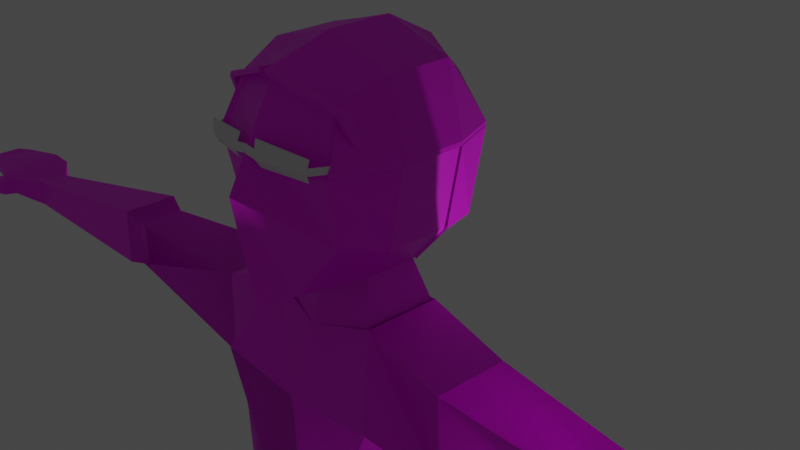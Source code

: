 # Source: MainCharacter_arms_down.blend  (saved by Blender 2.83.19; exported with 4.5.12 LTS)
import bpy
from mathutils import Matrix  # noqa: F401  (used for matrix-valued properties, if any)

bpy.ops.wm.read_factory_settings(use_empty=True)
scene = bpy.context.scene
scene.name = 'Scene'

# ---- collections
col_collection = bpy.data.collections.new('Collection'); scene.collection.children.link(col_collection)

# ---- images (referenced by path relative to the original .blend; pixels are not part of the script)
import os
ASSET_DIR = os.environ.get("B2B_ASSET_DIR", "")  # directory of the original .blend (textures are referenced by path, not embedded)
HERE = os.path.dirname(os.path.abspath(__file__))  # packed textures are extracted next to this script under _unpacked/

def load_image(name, relpath, width, height, colorspace="sRGB"):
    """Load a texture the original file referenced (path relative to the .blend, or extracted next to this script)."""
    p = next((c for c in (os.path.join(HERE, relpath), os.path.join(ASSET_DIR, relpath)) if relpath and os.path.exists(c)), "")
    if p:
        img = bpy.data.images.load(p, check_existing=True)
        img.name = name
    else:  # same state as the original file: an image datablock whose file is absent (Cycles renders it pink)
        img = bpy.data.images.new(name, width, height)
        img.source = "FILE"
        img.filepath = "//" + (relpath or name)
    img.colorspace_settings.name = colorspace
    return img
img_crimson_png = load_image('crimson.png', 'crimson.png', 1024, 1024, 'sRGB')
img_denim_png = load_image('denim.png', 'denim.png', 1024, 1024, 'sRGB')
img_shoes_png = load_image('shoes.png', 'shoes.png', 1024, 1024, 'sRGB')
img_skin_png = load_image('skin.png', 'skin.png', 1024, 1024, 'sRGB')
img_blonde_png = load_image('blonde.png', 'blonde.png', 1024, 1024, 'sRGB')

# ---- materials (node trees are filled in below, after node groups)
mat_glassesmaterial = bpy.data.materials.new('GlassesMaterial')
mat_glassesmaterial.use_transparent_shadow = False
mat_crimsonmaterial = bpy.data.materials.new('CrimsonMaterial')
mat_crimsonmaterial.use_transparent_shadow = False
mat_denimmaterial = bpy.data.materials.new('DenimMaterial')
mat_denimmaterial.use_transparent_shadow = False
mat_shoematerial = bpy.data.materials.new('ShoeMaterial')
mat_shoematerial.use_transparent_shadow = False
mat_skinmaterial = bpy.data.materials.new('SkinMaterial')
mat_skinmaterial.use_transparent_shadow = False
mat_hairmaterial = bpy.data.materials.new('HairMaterial')
mat_hairmaterial.use_transparent_shadow = False

# ---- material node trees
mat_glassesmaterial.use_nodes = True; mat_glassesmaterial.node_tree.nodes.clear()
_N = mat_glassesmaterial.node_tree.nodes; _L = mat_glassesmaterial.node_tree.links
n0 = _N.new('ShaderNodeBsdfPrincipled'); n0.name = 'Principled BSDF'; n0.location = (10, 300)
n0.distribution = 'GGX'
n0.subsurface_method = 'BURLEY'
n0.inputs[3].default_value = 1.45
n0.inputs[27].default_value = (0.0, 0.0, 0.0, 1.0)
n0.inputs[28].default_value = 1.0
n1 = _N.new('ShaderNodeOutputMaterial'); n1.name = 'Material Output'; n1.location = (300, 300)
_L.new(n0.outputs[0], n1.inputs[0])
n1.is_active_output = True
mat_crimsonmaterial.use_nodes = True; mat_crimsonmaterial.node_tree.nodes.clear()
_N = mat_crimsonmaterial.node_tree.nodes; _L = mat_crimsonmaterial.node_tree.links
n0 = _N.new('ShaderNodeBsdfPrincipled'); n0.name = 'Principled BSDF'; n0.location = (10, 300)
n0.distribution = 'GGX'
n0.subsurface_method = 'BURLEY'
n0.inputs[3].default_value = 1.45
n0.inputs[27].default_value = (0.0, 0.0, 0.0, 1.0)
n0.inputs[28].default_value = 1.0
n1 = _N.new('ShaderNodeOutputMaterial'); n1.name = 'Material Output'; n1.location = (300, 300)
n2 = _N.new('ShaderNodeTexImage'); n2.name = 'Image Texture'; n2.location = (-280, 280)
n2.image = img_crimson_png
_L.new(n0.outputs[0], n1.inputs[0])
_L.new(n2.outputs[0], n0.inputs[0])
n1.is_active_output = True
mat_denimmaterial.use_nodes = True; mat_denimmaterial.node_tree.nodes.clear()
_N = mat_denimmaterial.node_tree.nodes; _L = mat_denimmaterial.node_tree.links
n0 = _N.new('ShaderNodeBsdfPrincipled'); n0.name = 'Principled BSDF'; n0.location = (10, 300)
n0.distribution = 'GGX'
n0.subsurface_method = 'BURLEY'
n0.inputs[3].default_value = 1.45
n0.inputs[27].default_value = (0.0, 0.0, 0.0, 1.0)
n0.inputs[28].default_value = 1.0
n1 = _N.new('ShaderNodeOutputMaterial'); n1.name = 'Material Output'; n1.location = (300, 300)
n2 = _N.new('ShaderNodeTexImage'); n2.name = 'Image Texture'; n2.location = (-280, 280)
n2.image = img_denim_png
_L.new(n0.outputs[0], n1.inputs[0])
_L.new(n2.outputs[0], n0.inputs[0])
n1.is_active_output = True
mat_shoematerial.use_nodes = True; mat_shoematerial.node_tree.nodes.clear()
_N = mat_shoematerial.node_tree.nodes; _L = mat_shoematerial.node_tree.links
n0 = _N.new('ShaderNodeBsdfPrincipled'); n0.name = 'Principled BSDF'; n0.location = (10, 300)
n0.distribution = 'GGX'
n0.subsurface_method = 'BURLEY'
n0.inputs[3].default_value = 1.45
n0.inputs[27].default_value = (0.0, 0.0, 0.0, 1.0)
n0.inputs[28].default_value = 1.0
n1 = _N.new('ShaderNodeOutputMaterial'); n1.name = 'Material Output'; n1.location = (300, 300)
n2 = _N.new('ShaderNodeTexImage'); n2.name = 'Image Texture'; n2.location = (-280, 280)
n2.image = img_shoes_png
_L.new(n0.outputs[0], n1.inputs[0])
_L.new(n2.outputs[0], n0.inputs[0])
n1.is_active_output = True
mat_skinmaterial.use_nodes = True; mat_skinmaterial.node_tree.nodes.clear()
_N = mat_skinmaterial.node_tree.nodes; _L = mat_skinmaterial.node_tree.links
n0 = _N.new('ShaderNodeBsdfPrincipled'); n0.name = 'Principled BSDF'; n0.location = (10, 300)
n0.distribution = 'GGX'
n0.subsurface_method = 'BURLEY'
n0.inputs[3].default_value = 1.45
n0.inputs[27].default_value = (0.0, 0.0, 0.0, 1.0)
n0.inputs[28].default_value = 1.0
n1 = _N.new('ShaderNodeOutputMaterial'); n1.name = 'Material Output'; n1.location = (300, 300)
n2 = _N.new('ShaderNodeTexImage'); n2.name = 'Image Texture'; n2.location = (-280, 280)
n2.image = img_skin_png
_L.new(n0.outputs[0], n1.inputs[0])
_L.new(n2.outputs[0], n0.inputs[0])
n1.is_active_output = True
mat_hairmaterial.use_nodes = True; mat_hairmaterial.node_tree.nodes.clear()
_N = mat_hairmaterial.node_tree.nodes; _L = mat_hairmaterial.node_tree.links
n0 = _N.new('ShaderNodeBsdfPrincipled'); n0.name = 'Principled BSDF'; n0.location = (10, 300)
n0.distribution = 'GGX'
n0.subsurface_method = 'BURLEY'
n0.inputs[3].default_value = 1.45
n0.inputs[27].default_value = (0.0, 0.0, 0.0, 1.0)
n0.inputs[28].default_value = 1.0
n1 = _N.new('ShaderNodeOutputMaterial'); n1.name = 'Material Output'; n1.location = (300, 300)
n2 = _N.new('ShaderNodeTexImage'); n2.name = 'Image Texture'; n2.location = (-280, 280)
n2.image = img_blonde_png
_L.new(n0.outputs[0], n1.inputs[0])
_L.new(n2.outputs[0], n0.inputs[0])
n1.is_active_output = True

# ---- world
world_world = bpy.data.worlds.new('World'); scene.world = world_world
world_world.use_nodes = True; world_world.node_tree.nodes.clear()
_N = world_world.node_tree.nodes; _L = world_world.node_tree.links
n0 = _N.new('ShaderNodeOutputWorld'); n0.name = 'World Output'; n0.location = (300, 300)
n1 = _N.new('ShaderNodeBackground'); n1.name = 'Background'; n1.location = (10, 300)
n1.inputs[0].default_value = (0.05088, 0.05088, 0.05088, 1.0)
_L.new(n1.outputs[0], n0.inputs[0])
n0.is_active_output = True
world_world.color = (0.05088, 0.05088, 0.05088)
world_world.use_sun_shadow = False
world_world.sun_shadow_jitter_overblur = 0.0

# ---- cameras
cam_camera = bpy.data.cameras.new('Camera')
cam_camera.clip_end = 100.0
cam_camera.ortho_scale = 7.314

# ---- lights
light_light = bpy.data.lights.new('Light', 'POINT')
light_light.transmission_factor = 0.0
light_light.energy = 1000.0
light_light.shadow_soft_size = 0.1
light_light.shadow_maximum_resolution = 0.006
light_light.use_absolute_resolution = True

# ---- meshes
me_cube_002 = bpy.data.meshes.new('Cube.002')
me_cube_002.from_pydata([(0.2578, -0.989, 5.123), (0.5862, -0.7947, 6.87), (0.2726, 0.5719, 5.189), (0.5245, 0.6433, 6.827), (2.055e-05, 0.7647, 5.175), (0.0, 0.8505, 6.992), (2.055e-05, -1.241, 4.981), (0.0, -0.9287, 7.091), (0.7044, 0.8244, 6.347), (0.6599, 0.6817, 5.514), (0.6895, -1.0, 6.347), (0.653, -0.867, 5.66), (0.0, -1.252, 6.504), (2.055e-05, -1.451, 6.124), (0.0, 1.032, 6.504), (2.055e-05, 0.9287, 5.772), (0.4554, -0.3553, 5.139), (0.4554, 0.2016, 5.129), (0.7073, 0.3333, 7.046), (0.7073, -0.3333, 7.046), (0.0, 0.3333, 7.267), (0.0, -0.3333, 7.267), (2.055e-05, 0.286, 4.987), (2.055e-05, -0.4753, 5.075), (0.7214, 0.3333, 5.492), (0.7214, -0.3333, 5.492), (0.8872, 0.3333, 6.347), (0.8872, -0.3333, 6.347), (0.6358, -0.5144, 4.647), (0.6358, 0.3144, 4.637), (2.055e-05, 0.3988, 4.646), (2.055e-05, -0.6344, 4.583), (0.9959, -0.9044, 3.984), (0.8526, 0.6112, 3.899), (2.055e-05, 0.6383, 3.899), (2.055e-05, -0.9186, 3.899), (1.485, -0.4983, 4.459), (1.485, 0.3305, 4.448), (1.531, -0.488, 3.487), (1.531, 0.3408, 3.487), (0.731, -0.6639, 0.905), (0.6987, 0.3416, 0.905), (2.055e-05, 0.5058, 0.8051), (2.055e-05, -0.7839, 0.8051), (1.223, -0.488, 0.905), (1.223, 0.3408, 0.905), (0.5533, -0.8931, 2.885), (1.382, -0.488, 2.885), (2.055e-05, 0.5058, 2.885), (2.055e-05, -0.8727, 2.885), (1.382, 0.3408, 2.885), (0.6986, 0.3416, 2.885), (5.905, -0.3879, 3.991), (5.905, -0.04676, 3.987), (5.932, -0.3836, 3.666), (5.932, -0.0425, 3.666), (3.633, 0.251, 3.647), (3.633, -0.29, 3.647), (3.59, 0.2426, 4.189), (3.59, -0.2984, 4.195), (3.915, 0.3443, 3.569), (3.872, 0.3362, 4.253), (3.872, -0.3152, 4.261), (3.915, -0.3071, 3.569), (6.235, -0.6087, 3.992), (6.235, 0.1511, 4.023), (6.257, -0.6016, 3.786), (6.257, 0.1603, 3.737), (6.445, -0.6041, 4.012), (6.518, 0.1456, 4.044), (6.467, -0.5971, 3.87), (6.54, 0.1548, 3.859), (7.076, -0.48, 3.981), (7.076, 0.04411, 3.979), (7.103, -0.4735, 3.866), (7.103, 0.05065, 3.866), (6.314, -0.7452, 3.971), (6.336, -0.738, 3.783), (6.524, -0.7406, 3.953), (6.546, -0.7335, 3.875), (6.607, -0.8839, 3.942), (6.629, -0.8746, 3.818), (6.669, -0.8236, 3.967), (6.691, -0.8145, 3.842), (7.219, -0.3661, 3.986), (7.219, -0.06686, 3.984), (7.247, -0.3624, 3.872), (7.247, -0.06313, 3.872), (1.023, -0.781, -0.235), (0.9908, 0.8219, -0.235), (2.055e-05, 0.8585, -0.235), (2.055e-05, -0.901, -0.235), (1.526, -0.5906, -0.235), (1.526, 0.7174, -0.235), (0.1372, -0.781, -0.6535), (0.1049, 0.8219, -0.6535), (2.055e-05, 0.658, -0.6535), (2.055e-05, -0.7728, -0.6535), (1.533, -0.5906, -0.6535), (1.533, 0.7174, -0.6535), (1.209, -0.4521, -6.414), (1.125, 0.2552, -6.267), (1.704, -0.4023, -6.414), (1.631, 0.3063, -6.267), (1.52, 0.3408, -3.084), (0.5733, 0.3416, -3.084), (1.52, -0.6489, -2.776), (0.5964, -0.6482, -2.776), (1.685, 0.3408, -3.525), (1.685, -0.8221, -3.525), (0.506, 0.3416, -3.525), (0.5348, -0.8214, -3.525), (1.064, -0.4521, -6.893), (0.9198, 0.2552, -6.893), (1.904, -0.4023, -6.893), (1.781, 0.3063, -6.893), (1.384, -1.961, -6.588), (1.713, -1.912, -6.588), (1.287, -1.961, -6.888), (1.847, -1.912, -6.888), (1.022, -1.153, -6.891), (1.198, -1.153, -6.412), (2.037, -1.103, -6.891), (1.795, -1.103, -6.412), (0.6358, -0.5144, 4.743), (0.6358, 0.3144, 4.732), (2.055e-05, 0.3988, 4.646), (2.055e-05, -0.6344, 4.583), (0.9959, -0.9044, 3.984), (0.8526, 0.6112, 3.899), (2.055e-05, 0.6383, 3.899), (2.055e-05, -0.9186, 3.899), (1.485, -0.4983, 4.459), (1.485, 0.3305, 4.448), (1.531, -0.488, 3.487), (1.531, 0.3408, 3.487), (0.731, -0.6639, 0.905), (0.6987, 0.3416, 0.905), (2.055e-05, 0.5058, 0.8051), (2.055e-05, -0.7839, 0.8051), (1.249, -0.488, 0.905), (1.223, 0.3408, 0.905), (0.5533, -0.8931, 2.885), (1.382, -0.488, 2.885), (2.055e-05, 0.5058, 2.885), (2.055e-05, -0.8727, 2.885), (1.382, 0.3408, 2.885), (0.6986, 0.3416, 2.885), (3.633, 0.251, 3.647), (3.633, -0.29, 3.647), (3.59, 0.2426, 4.189), (3.59, -0.2984, 4.195), (3.915, 0.3443, 3.569), (3.872, 0.3362, 4.253), (3.872, -0.3152, 4.261), (3.915, -0.3071, 3.569), (0.731, -0.6639, 0.905), (0.6987, 0.3416, 0.905), (2.055e-05, 0.5058, 0.8051), (2.055e-05, -0.7839, 0.8051), (1.247, -0.5025, 0.905), (1.223, 0.3553, 0.905), (1.023, -0.781, -0.235), (0.9908, 0.8219, -0.235), (2.055e-05, 0.8585, -0.235), (2.055e-05, -0.901, -0.235), (1.55, -0.6051, -0.235), (1.55, 0.7319, -0.235), (0.1372, -0.781, -0.6535), (0.1049, 0.8219, -0.6535), (2.055e-05, 0.658, -0.6535), (2.055e-05, -0.7728, -0.6535), (1.533, -0.5906, -0.6535), (1.533, 0.7174, -0.6535), (1.209, -0.4521, -6.446), (1.125, 0.2552, -6.267), (1.704, -0.4023, -6.446), (1.631, 0.3063, -6.267), (1.52, 0.3408, -3.084), (0.5733, 0.3416, -3.084), (1.52, -0.6489, -2.776), (0.5964, -0.6482, -2.776), (1.685, 0.3408, -3.525), (1.685, -0.8221, -3.525), (0.506, 0.3416, -3.525), (0.5348, -0.8214, -3.525), (0.5862, -0.7947, 6.87), (0.3006, 0.6433, 5.189), (0.5245, 0.6433, 6.827), (2.055e-05, 0.9063, 5.175), (0.0, 0.8505, 6.992), (0.0, -0.9287, 7.091), (0.7323, 0.8244, 6.347), (0.6879, 0.6817, 5.514), (0.6884, -1.0, 6.347), (0.0, 1.102, 6.504), (2.055e-05, 0.9989, 5.772), (0.4834, 0.2016, 5.129), (0.7073, 0.3333, 7.046), (0.7073, -0.3333, 7.046), (0.0, 0.3333, 7.267), (0.0, -0.3333, 7.267), (0.7494, 0.3333, 5.492), (0.9151, 0.3333, 6.347), (0.9151, -0.3333, 6.347), (0.262, 0.747, 6.909), (0.1362, 0.7398, 5.182), (0.2928, -0.8618, 6.981), (0.3297, 0.9235, 5.643), (0.3519, 0.9281, 6.426), (0.3534, 0.3333, 7.157), (0.3534, -0.3333, 7.157), (0.6446, -0.5723, 6.955), (0.0, -0.6416, 7.176), (0.8128, -0.6785, 6.347), (0.322, -0.607, 7.066), (0.262, 0.747, 6.954), (0.5525, 0.6433, 6.871), (0.6879, 0.6817, 5.559), (0.2726, 0.6433, 5.234), (0.4834, 0.2016, 5.173), (0.6726, -0.5723, 7.0), (0.6141, -0.7947, 6.915), (0.1362, 0.7398, 5.227), (0.0, 0.8361, 5.22), (0.2928, -0.8618, 7.026), (0.0, -0.9287, 7.136), (0.0, -0.6416, 7.221), (0.0, -0.3333, 7.312), (0.0, 0.9287, 5.817), (0.7323, 0.8244, 6.392), (0.7416, -1.0, 6.392), (0.0, 0.8505, 7.037), (0.0, 1.032, 6.548), (0.8128, -0.6785, 6.392), (0.3297, 0.9235, 5.688), (0.3519, 0.9281, 6.47), (0.7353, 0.3333, 7.091), (0.7353, -0.3333, 7.091), (0.0, 0.3333, 7.312), (0.7494, 0.3333, 5.537), (0.9151, 0.3333, 6.392), (0.9151, -0.3333, 6.392), (0.3534, 0.3333, 7.201), (0.3534, -0.3333, 7.201), (0.322, -0.607, 7.111), (0.3205, -0.9827, 6.981), (0.03264, -1.05, 7.091), (0.3205, -0.9827, 7.026), (0.03264, -1.05, 7.136), (0.6084, -0.8418, 6.872), (0.3212, -0.9836, 6.982), (0.6364, -0.8418, 6.917), (0.3212, -0.9836, 7.027), (0.000232, -0.9246, 7.09), (0.03273, -1.048, 7.09), (0.631, -0.8954, 6.865), (0.3438, -0.9769, 6.975), (0.659, -0.8954, 6.91), (0.3438, -0.9769, 7.02), (0.662, -0.8119, 6.859), (0.7139, -0.8119, 6.869), (0.6721, -0.8655, 6.838), (0.724, -0.8655, 6.848), (0.6971, -0.7318, 6.676), (0.749, -0.7318, 6.685), (0.7073, -0.7853, 6.654), (0.7592, -0.7853, 6.664), (0.7262, -0.7054, 6.588), (0.7569, -0.7054, 6.593), (0.7322, -0.737, 6.575), (0.7629, -0.737, 6.581), (0.5998, -0.7774, 6.878), (0.6136, -0.795, 6.917), (0.6533, -0.7475, 6.866), (0.7052, -0.7475, 6.875), (0.6885, -0.6673, 6.682), (0.7404, -0.6673, 6.691), (0.7176, -0.641, 6.594), (0.7482, -0.641, 6.599), (1.209, -0.4521, -6.446), (1.125, 0.2552, -6.267), (1.704, -0.4023, -6.446), (1.631, 0.3063, -6.267), (1.064, -0.4521, -6.893), (0.9198, 0.2552, -6.893), (1.904, -0.4023, -6.893), (1.781, 0.3063, -6.893), (1.384, -1.961, -6.588), (1.713, -1.912, -6.588), (1.287, -1.961, -6.888), (1.847, -1.912, -6.888), (1.022, -1.153, -6.891), (1.198, -1.153, -6.444), (2.037, -1.103, -6.891), (1.795, -1.103, -6.444), (0.6511, -1.117, 6.559), (0.0998, -1.226, 6.61), (0.6149, -1.098, 6.336), (0.1419, -1.214, 6.362), (0.6391, -1.13, 6.485), (0.627, -1.131, 6.411), (0.1278, -1.267, 6.445), (0.1138, -1.253, 6.528), (0.0, -1.267, 6.461), (0.0, -1.253, 6.544), (0.7174, -0.9607, 6.481), (0.7066, -0.9673, 6.406), (0.7174, -0.6767, 6.481), (0.7066, -0.6832, 6.406)], [], [(14, 5, 3, 8), (27, 19, 1, 10), (23, 16, 0, 6), (19, 21, 7, 1), (10, 1, 7, 12), (0, 11, 13, 6), (11, 10, 12, 13), (16, 25, 11, 0), (25, 27, 10, 11), (4, 15, 9, 2), (15, 14, 8, 9), (9, 8, 26, 24), (24, 26, 27, 25), (2, 9, 24, 17), (17, 24, 25, 16), (3, 5, 20, 18), (18, 20, 21, 19), (4, 2, 17, 22), (23, 22, 30, 31), (8, 3, 18, 26), (26, 18, 19, 27), (30, 29, 33, 34), (22, 17, 29, 30), (17, 16, 28, 29), (16, 23, 31, 28), (49, 48, 42, 43), (28, 32, 38, 36), (28, 31, 35, 32), (31, 30, 34, 35), (63, 60, 55, 54), (33, 29, 37, 39), (47, 46, 40, 44), (29, 28, 36, 37), (44, 40, 88, 92), (42, 41, 89, 90), (51, 50, 45, 41), (48, 51, 41, 42), (50, 47, 44, 45), (46, 49, 43, 40), (32, 35, 49, 46), (39, 38, 47, 50), (34, 33, 51, 48), (33, 39, 50, 51), (38, 32, 46, 47), (35, 34, 48, 49), (55, 53, 65, 67), (60, 61, 53, 55), (61, 62, 52, 53), (62, 63, 54, 52), (36, 38, 57, 59), (37, 36, 59, 58), (39, 37, 58, 56), (38, 39, 56, 57), (59, 57, 63, 62), (58, 59, 62, 61), (56, 58, 61, 60), (57, 56, 60, 63), (65, 64, 68, 69), (53, 52, 64, 65), (52, 54, 66, 64), (54, 55, 67, 66), (68, 70, 74, 72), (70, 68, 78, 79), (66, 67, 71, 70), (67, 65, 69, 71), (74, 75, 87, 86), (70, 71, 75, 74), (71, 69, 73, 75), (69, 68, 72, 73), (78, 76, 80, 82), (64, 66, 77, 76), (66, 70, 79, 77), (68, 64, 76, 78), (80, 81, 83, 82), (76, 77, 81, 80), (77, 79, 83, 81), (79, 78, 82, 83), (85, 84, 86, 87), (75, 73, 85, 87), (73, 72, 84, 85), (72, 74, 86, 84), (88, 91, 97, 94), (92, 88, 94, 98), (40, 43, 91, 88), (43, 42, 90, 91), (41, 45, 93, 89), (45, 44, 92, 93), (96, 95, 94, 97), (110, 108, 103, 101), (91, 90, 96, 97), (89, 93, 99, 95), (93, 92, 98, 99), (90, 89, 95, 96), (121, 120, 118, 116), (108, 109, 102, 103), (111, 110, 101, 100), (109, 111, 100, 102), (98, 94, 107, 106), (94, 95, 105, 107), (99, 98, 106, 104), (95, 99, 104, 105), (106, 107, 111, 109), (107, 105, 110, 111), (104, 106, 109, 108), (105, 104, 108, 110), (112, 113, 115, 114), (100, 101, 113, 112), (101, 103, 115, 113), (103, 102, 114, 115), (117, 116, 118, 119), (120, 122, 119, 118), (123, 121, 116, 117), (122, 123, 117, 119), (114, 102, 123, 122), (102, 100, 121, 123), (112, 114, 122, 120), (100, 112, 120, 121), (126, 125, 129, 130), (124, 128, 134, 132), (124, 127, 131, 128), (129, 125, 133, 135), (143, 142, 136, 140), (125, 124, 132, 133), (147, 146, 141, 137), (144, 147, 137, 138), (146, 143, 140, 141), (142, 145, 139, 136), (128, 131, 145, 142), (135, 134, 143, 146), (130, 129, 147, 144), (129, 135, 146, 147), (134, 128, 142, 143), (132, 134, 149, 151), (133, 132, 151, 150), (135, 133, 150, 148), (134, 135, 148, 149), (151, 149, 155, 154), (150, 151, 154, 153), (148, 150, 153, 152), (149, 148, 152, 155), (160, 156, 162, 166), (158, 157, 163, 164), (162, 165, 171, 168), (166, 162, 168, 172), (156, 159, 165, 162), (157, 161, 167, 163), (161, 160, 166, 167), (184, 182, 177, 175), (163, 167, 173, 169), (167, 166, 172, 173), (164, 163, 169, 170), (182, 183, 176, 177), (185, 184, 175, 174), (183, 185, 174, 176), (172, 168, 181, 180), (168, 169, 179, 181), (173, 172, 180, 178), (169, 173, 178, 179), (180, 181, 185, 183), (181, 179, 184, 185), (178, 180, 183, 182), (179, 178, 182, 184), (209, 192, 188, 205), (214, 194, 186, 212), (215, 207, 191, 213), (206, 187, 193, 208), (208, 193, 192, 209), (193, 202, 203, 192), (187, 197, 202, 193), (205, 210, 200, 190), (210, 211, 201, 200), (192, 203, 198, 188), (203, 204, 199, 198), (198, 199, 211, 210), (188, 198, 210, 205), (196, 208, 209, 195), (189, 206, 208, 196), (212, 186, 207, 215), (195, 209, 205, 190), (199, 212, 215, 211), (211, 215, 213, 201), (204, 214, 212, 199), (236, 216, 217, 230), (234, 221, 222, 231), (245, 227, 226, 225), (223, 235, 218, 219), (235, 236, 230, 218), (218, 230, 241, 240), (219, 218, 240, 220), (216, 232, 239, 243), (243, 239, 228, 244), (230, 217, 237, 241), (241, 237, 238, 242), (237, 243, 244, 238), (217, 216, 243, 237), (229, 233, 236, 235), (224, 229, 235, 223), (221, 245, 225, 222), (233, 232, 216, 236), (238, 244, 245, 221), (244, 228, 227, 245), (242, 238, 221, 234), (225, 226, 249, 248), (194, 214, 234, 231), (214, 204, 242, 234), (204, 203, 241, 242), (187, 206, 223, 219), (203, 202, 240, 241), (207, 186, 250, 251), (202, 197, 220, 240), (197, 187, 219, 220), (186, 194, 231, 222), (206, 189, 224, 223), (247, 246, 248, 249), (207, 225, 248, 246), (191, 207, 246, 247), (252, 253, 259, 258), (222, 225, 253, 252), (225, 207, 251, 253), (186, 222, 252, 250), (249, 226, 254, 255), (257, 256, 258, 259), (253, 251, 257, 259), (251, 250, 256, 257), (256, 250, 260, 262), (269, 268, 278, 279), (252, 258, 263, 261), (252, 261, 275, 273), (258, 256, 262, 263), (266, 264, 268, 270), (262, 260, 264, 266), (263, 262, 266, 267), (261, 263, 267, 265), (268, 269, 271, 270), (267, 266, 270, 271), (265, 267, 271, 269), (268, 264, 276, 278), (274, 275, 277, 276), (272, 273, 275, 274), (276, 277, 279, 278), (265, 269, 279, 277), (261, 265, 277, 275), (250, 252, 273, 272), (260, 250, 272, 274), (264, 260, 274, 276), (293, 292, 290, 288), (284, 285, 287, 286), (280, 281, 285, 284), (281, 283, 287, 285), (283, 282, 286, 287), (289, 288, 290, 291), (295, 293, 288, 289), (294, 295, 289, 291), (286, 282, 295, 294), (282, 280, 293, 295), (280, 284, 292, 293), (300, 296, 297, 303), (298, 301, 302, 299), (301, 300, 303, 302), (302, 303, 305, 304), (300, 301, 307, 306), (306, 307, 309, 308)])
me_cube_002.polygons.foreach_set('material_index', [5, 4, 0, 5, 5, 4, 4, 4, 4, 5, 5, 5, 4, 5, 4, 5, 5, 5, 4, 5, 4, 1, 4, 4, 4, 1, 1, 1, 1, 4, 1, 1, 0, 1, 1, 1, 1, 1, 1, 1, 1, 1, 1, 1, 1, 4, 4, 4, 4, 1, 1, 1, 1, 1, 1, 1, 0, 4, 4, 4, 4, 4, 4, 4, 4, 4, 4, 4, 4, 4, 4, 4, 4, 4, 4, 4, 4, 4, 4, 4, 4, 2, 2, 1, 1, 1, 1, 0, 2, 2, 2, 2, 2, 3, 2, 2, 2, 2, 2, 2, 2, 2, 2, 2, 2, 3, 3, 3, 3, 3, 3, 3, 3, 3, 3, 3, 3, 1, 1, 1, 1, 1, 1, 1, 1, 1, 1, 1, 1, 1, 1, 1, 1, 1, 1, 1, 1, 1, 1, 1, 1, 1, 2, 2, 1, 1, 1, 2, 2, 2, 2, 2, 2, 2, 2, 2, 2, 2, 2, 2, 2, 2, 5, 0, 5, 5, 5, 5, 5, 5, 5, 5, 5, 0, 5, 5, 5, 0, 5, 0, 5, 0, 5, 5, 5, 5, 5, 5, 5, 5, 5, 5, 5, 5, 5, 5, 5, 5, 5, 5, 5, 5, 5, 5, 5, 5, 5, 5, 5, 4, 5, 5, 5, 5, 0, 5, 5, 5, 5, 0, 5, 5, 5, 5, 5, 0, 5, 5, 5, 0, 5, 5, 5, 0, 5, 5, 0, 5, 5, 0, 5, 5, 0, 5, 5, 3, 3, 3, 3, 3, 3, 3, 3, 3, 0, 3, 0, 0, 0, 0, 0, 0])
_uv = me_cube_002.uv_layers.new(name='UVMap')
_uv.uv.foreach_set('vector', [0.5417, 0.375, 0.625, 0.375, 0.625, 0.5, 0.5417, 0.5, 0.5417, 0.6667, 0.625, 0.6667, 0.625, 0.75, 0.5417, 0.75, 0.25, 0.6667, 0.375, 0.6667, 0.375, 0.75, 0.25, 0.75, 0.625, 0.6667, 0.75, 0.6667, 0.75, 0.75, 0.625, 0.75, 0.5417, 0.75, 0.625, 0.75, 0.625, 0.875, 0.5417, 0.875, 0.375, 0.75, 0.4583, 0.75, 0.4583, 0.875, 0.375, 0.875, 0.4583, 0.75, 0.5417, 0.75, 0.5417, 0.875, 0.4583, 0.875, 0.375, 0.6667, 0.4583, 0.6667, 0.4583, 0.75, 0.375, 0.75, 0.4583, 0.6667, 0.5417, 0.6667, 0.5417, 0.75, 0.4583, 0.75, 0.375, 0.375, 0.4583, 0.375, 0.4583, 0.5, 0.375, 0.5, 0.4583, 0.375, 0.5417, 0.375, 0.5417, 0.5, 0.4583, 0.5, 0.4583, 0.5, 0.5417, 0.5, 0.5417, 0.5833, 0.4583, 0.5833, 0.4583, 0.5833, 0.5417, 0.5833, 0.5417, 0.6667, 0.4583, 0.6667, 0.375, 0.5, 0.4583, 0.5, 0.4583, 0.5833, 0.375, 0.5833, 0.375, 0.5833, 0.4583, 0.5833, 0.4583, 0.6667, 0.375, 0.6667, 0.625, 0.5, 0.75, 0.5, 0.75, 0.5833, 0.625, 0.5833, 0.625, 0.5833, 0.75, 0.5833, 0.75, 0.6667, 0.625, 0.6667, 0.25, 0.5, 0.375, 0.5, 0.375, 0.5833, 0.25, 0.5833, 0.0, 0.0, 0.0, 0.0, 0.0, 0.0, 0.0, 0.0, 0.5417, 0.5, 0.625, 0.5, 0.625, 0.5833, 0.5417, 0.5833, 0.5417, 0.5833, 0.625, 0.5833, 0.625, 0.6667, 0.5417, 0.6667, 0.25, 0.5833, 0.375, 0.5833, 0.375, 0.5833, 0.25, 0.5833, 0.25, 0.5833, 0.375, 0.5833, 0.375, 0.5833, 0.25, 0.5833, 0.375, 0.5833, 0.375, 0.6667, 0.375, 0.6667, 0.375, 0.5833, 0.375, 0.6667, 0.25, 0.6667, 0.25, 0.6667, 0.375, 0.6667, 0.0, 0.0, 0.0, 0.0, 0.0, 0.0, 0.0, 0.0, 0.375, 0.6667, 0.375, 0.6667, 0.375, 0.6667, 0.375, 0.6667, 0.375, 0.6667, 0.25, 0.6667, 0.25, 0.6667, 0.375, 0.6667, 0.0, 0.0, 0.0, 0.0, 0.0, 0.0, 0.0, 0.0, 0.375, 0.6667, 0.375, 0.5833, 0.375, 0.5833, 0.375, 0.6667, 0.375, 0.5833, 0.375, 0.5833, 0.375, 0.5833, 0.375, 0.5833, 0.375, 0.6667, 0.375, 0.6667, 0.375, 0.6667, 0.375, 0.6667, 0.375, 0.5833, 0.375, 0.6667, 0.375, 0.6667, 0.375, 0.5833, 0.375, 0.6667, 0.375, 0.6667, 0.375, 0.6667, 0.375, 0.6667, 0.25, 0.5833, 0.375, 0.5833, 0.375, 0.5833, 0.25, 0.5833, 0.375, 0.5833, 0.375, 0.5833, 0.375, 0.5833, 0.375, 0.5833, 0.25, 0.5833, 0.375, 0.5833, 0.375, 0.5833, 0.25, 0.5833, 0.375, 0.5833, 0.375, 0.6667, 0.375, 0.6667, 0.375, 0.5833, 0.375, 0.6667, 0.25, 0.6667, 0.25, 0.6667, 0.375, 0.6667, 0.375, 0.6667, 0.25, 0.6667, 0.25, 0.6667, 0.375, 0.6667, 0.375, 0.5833, 0.375, 0.6667, 0.375, 0.6667, 0.375, 0.5833, 0.25, 0.5833, 0.375, 0.5833, 0.375, 0.5833, 0.25, 0.5833, 0.375, 0.5833, 0.375, 0.5833, 0.375, 0.5833, 0.375, 0.5833, 0.375, 0.6667, 0.375, 0.6667, 0.375, 0.6667, 0.375, 0.6667, 0.0, 0.0, 0.0, 0.0, 0.0, 0.0, 0.0, 0.0, 0.375, 0.5833, 0.375, 0.5833, 0.375, 0.5833, 0.375, 0.5833, 0.375, 0.5833, 0.375, 0.5833, 0.375, 0.5833, 0.375, 0.5833, 0.375, 0.5833, 0.375, 0.6667, 0.375, 0.6667, 0.375, 0.5833, 0.375, 0.6667, 0.375, 0.6667, 0.375, 0.6667, 0.375, 0.6667, 0.375, 0.6667, 0.375, 0.6667, 0.375, 0.6667, 0.375, 0.6667, 0.375, 0.5833, 0.375, 0.6667, 0.375, 0.6667, 0.375, 0.5833, 0.375, 0.5833, 0.375, 0.5833, 0.375, 0.5833, 0.375, 0.5833, 0.375, 0.6667, 0.375, 0.5833, 0.375, 0.5833, 0.375, 0.6667, 0.375, 0.6667, 0.375, 0.6667, 0.375, 0.6667, 0.375, 0.6667, 0.375, 0.5833, 0.375, 0.6667, 0.375, 0.6667, 0.375, 0.5833, 0.375, 0.5833, 0.375, 0.5833, 0.375, 0.5833, 0.375, 0.5833, 0.375, 0.6667, 0.375, 0.5833, 0.375, 0.5833, 0.375, 0.6667, 0.375, 0.5833, 0.375, 0.6667, 0.375, 0.6667, 0.375, 0.5833, 0.375, 0.5833, 0.375, 0.6667, 0.375, 0.6667, 0.375, 0.5833, 0.375, 0.6667, 0.375, 0.6667, 0.375, 0.6667, 0.375, 0.6667, 0.375, 0.6667, 0.375, 0.5833, 0.375, 0.5833, 0.375, 0.6667, 0.375, 0.6667, 0.375, 0.6667, 0.375, 0.6667, 0.375, 0.6667, 0.375, 0.6667, 0.375, 0.6667, 0.375, 0.6667, 0.375, 0.6667, 0.375, 0.6667, 0.375, 0.5833, 0.375, 0.5833, 0.375, 0.6667, 0.375, 0.5833, 0.375, 0.5833, 0.375, 0.5833, 0.375, 0.5833, 0.375, 0.6667, 0.375, 0.5833, 0.375, 0.5833, 0.375, 0.6667, 0.375, 0.6667, 0.375, 0.5833, 0.375, 0.5833, 0.375, 0.6667, 0.375, 0.5833, 0.375, 0.5833, 0.375, 0.5833, 0.375, 0.5833, 0.375, 0.5833, 0.375, 0.6667, 0.375, 0.6667, 0.375, 0.5833, 0.375, 0.6667, 0.375, 0.6667, 0.375, 0.6667, 0.375, 0.6667, 0.375, 0.6667, 0.375, 0.6667, 0.375, 0.6667, 0.375, 0.6667, 0.375, 0.6667, 0.375, 0.6667, 0.375, 0.6667, 0.375, 0.6667, 0.375, 0.6667, 0.375, 0.6667, 0.375, 0.6667, 0.375, 0.6667, 0.375, 0.6667, 0.375, 0.6667, 0.375, 0.6667, 0.375, 0.6667, 0.375, 0.6667, 0.375, 0.6667, 0.375, 0.6667, 0.375, 0.6667, 0.375, 0.6667, 0.375, 0.6667, 0.375, 0.6667, 0.375, 0.6667, 0.375, 0.6667, 0.375, 0.6667, 0.375, 0.6667, 0.375, 0.6667, 0.375, 0.5833, 0.375, 0.6667, 0.375, 0.6667, 0.375, 0.5833, 0.375, 0.5833, 0.375, 0.5833, 0.375, 0.5833, 0.375, 0.5833, 0.375, 0.5833, 0.375, 0.6667, 0.375, 0.6667, 0.375, 0.5833, 0.375, 0.6667, 0.375, 0.6667, 0.375, 0.6667, 0.375, 0.6667, 0.375, 0.6667, 0.25, 0.6667, 0.25, 0.6667, 0.375, 0.6667, 0.375, 0.6667, 0.375, 0.6667, 0.375, 0.6667, 0.375, 0.6667, 0.375, 0.6667, 0.25, 0.6667, 0.25, 0.6667, 0.375, 0.6667, 0.0, 0.0, 0.0, 0.0, 0.0, 0.0, 0.0, 0.0, 0.375, 0.5833, 0.375, 0.5833, 0.375, 0.5833, 0.375, 0.5833, 0.375, 0.5833, 0.375, 0.6667, 0.375, 0.6667, 0.375, 0.5833, 0.25, 0.5833, 0.375, 0.5833, 0.375, 0.6667, 0.25, 0.6667, 0.375, 0.5833, 0.375, 0.5833, 0.375, 0.5833, 0.375, 0.5833, 0.0, 0.0, 0.0, 0.0, 0.0, 0.0, 0.0, 0.0, 0.375, 0.5833, 0.375, 0.5833, 0.375, 0.5833, 0.375, 0.5833, 0.375, 0.5833, 0.375, 0.6667, 0.375, 0.6667, 0.375, 0.5833, 0.25, 0.5833, 0.375, 0.5833, 0.375, 0.5833, 0.25, 0.5833, 0.375, 0.6667, 0.375, 0.6667, 0.375, 0.6667, 0.375, 0.6667, 0.375, 0.5833, 0.375, 0.6667, 0.375, 0.6667, 0.375, 0.5833, 0.375, 0.6667, 0.375, 0.5833, 0.375, 0.5833, 0.375, 0.6667, 0.375, 0.6667, 0.375, 0.6667, 0.375, 0.6667, 0.375, 0.6667, 0.375, 0.6667, 0.375, 0.6667, 0.375, 0.6667, 0.375, 0.6667, 0.375, 0.6667, 0.375, 0.5833, 0.375, 0.5833, 0.375, 0.6667, 0.375, 0.5833, 0.375, 0.6667, 0.375, 0.6667, 0.375, 0.5833, 0.375, 0.5833, 0.375, 0.5833, 0.375, 0.5833, 0.375, 0.5833, 0.375, 0.6667, 0.375, 0.6667, 0.375, 0.6667, 0.375, 0.6667, 0.375, 0.6667, 0.375, 0.5833, 0.375, 0.5833, 0.375, 0.6667, 0.375, 0.5833, 0.375, 0.6667, 0.375, 0.6667, 0.375, 0.5833, 0.375, 0.5833, 0.375, 0.5833, 0.375, 0.5833, 0.375, 0.5833, 0.375, 0.6667, 0.375, 0.5833, 0.375, 0.5833, 0.375, 0.6667, 0.375, 0.6667, 0.375, 0.5833, 0.375, 0.5833, 0.375, 0.6667, 0.375, 0.5833, 0.375, 0.5833, 0.375, 0.5833, 0.375, 0.5833, 0.375, 0.5833, 0.375, 0.6667, 0.375, 0.6667, 0.375, 0.5833, 0.375, 0.6667, 0.375, 0.6667, 0.375, 0.6667, 0.375, 0.6667, 0.375, 0.6667, 0.375, 0.6667, 0.375, 0.6667, 0.375, 0.6667, 0.375, 0.6667, 0.375, 0.6667, 0.375, 0.6667, 0.375, 0.6667, 0.375, 0.6667, 0.375, 0.6667, 0.375, 0.6667, 0.375, 0.6667, 0.375, 0.6667, 0.375, 0.6667, 0.375, 0.6667, 0.375, 0.6667, 0.375, 0.6667, 0.375, 0.6667, 0.375, 0.6667, 0.375, 0.6667, 0.375, 0.6667, 0.375, 0.6667, 0.375, 0.6667, 0.375, 0.6667, 0.375, 0.6667, 0.375, 0.6667, 0.375, 0.6667, 0.375, 0.6667, 0.25, 0.5833, 0.375, 0.5833, 0.375, 0.5833, 0.25, 0.5833, 0.375, 0.6667, 0.375, 0.6667, 0.375, 0.6667, 0.375, 0.6667, 0.375, 0.6667, 0.25, 0.6667, 0.25, 0.6667, 0.375, 0.6667, 0.375, 0.5833, 0.375, 0.5833, 0.375, 0.5833, 0.375, 0.5833, 0.375, 0.6667, 0.375, 0.6667, 0.375, 0.6667, 0.375, 0.6667, 0.375, 0.5833, 0.375, 0.6667, 0.375, 0.6667, 0.375, 0.5833, 0.375, 0.5833, 0.375, 0.5833, 0.375, 0.5833, 0.375, 0.5833, 0.25, 0.5833, 0.375, 0.5833, 0.375, 0.5833, 0.25, 0.5833, 0.375, 0.5833, 0.375, 0.6667, 0.375, 0.6667, 0.375, 0.5833, 0.375, 0.6667, 0.25, 0.6667, 0.25, 0.6667, 0.375, 0.6667, 0.375, 0.6667, 0.25, 0.6667, 0.25, 0.6667, 0.375, 0.6667, 0.375, 0.5833, 0.375, 0.6667, 0.375, 0.6667, 0.375, 0.5833, 0.25, 0.5833, 0.375, 0.5833, 0.375, 0.5833, 0.25, 0.5833, 0.375, 0.5833, 0.375, 0.5833, 0.375, 0.5833, 0.375, 0.5833, 0.375, 0.6667, 0.375, 0.6667, 0.375, 0.6667, 0.375, 0.6667, 0.375, 0.6667, 0.375, 0.6667, 0.375, 0.6667, 0.375, 0.6667, 0.375, 0.5833, 0.375, 0.6667, 0.375, 0.6667, 0.375, 0.5833, 0.375, 0.5833, 0.375, 0.5833, 0.375, 0.5833, 0.375, 0.5833, 0.375, 0.6667, 0.375, 0.5833, 0.375, 0.5833, 0.375, 0.6667, 0.375, 0.6667, 0.375, 0.6667, 0.375, 0.6667, 0.375, 0.6667, 0.375, 0.5833, 0.375, 0.6667, 0.375, 0.6667, 0.375, 0.5833, 0.375, 0.5833, 0.375, 0.5833, 0.375, 0.5833, 0.375, 0.5833, 0.375, 0.6667, 0.375, 0.5833, 0.375, 0.5833, 0.375, 0.6667, 0.375, 0.6667, 0.375, 0.6667, 0.375, 0.6667, 0.375, 0.6667, 0.25, 0.5833, 0.375, 0.5833, 0.375, 0.5833, 0.25, 0.5833, 0.375, 0.6667, 0.25, 0.6667, 0.25, 0.6667, 0.375, 0.6667, 0.375, 0.6667, 0.375, 0.6667, 0.375, 0.6667, 0.375, 0.6667, 0.375, 0.6667, 0.25, 0.6667, 0.25, 0.6667, 0.375, 0.6667, 0.375, 0.5833, 0.375, 0.5833, 0.375, 0.5833, 0.375, 0.5833, 0.375, 0.5833, 0.375, 0.6667, 0.375, 0.6667, 0.375, 0.5833, 0.375, 0.5833, 0.375, 0.5833, 0.375, 0.5833, 0.375, 0.5833, 0.375, 0.5833, 0.375, 0.5833, 0.375, 0.5833, 0.375, 0.5833, 0.375, 0.5833, 0.375, 0.6667, 0.375, 0.6667, 0.375, 0.5833, 0.25, 0.5833, 0.375, 0.5833, 0.375, 0.5833, 0.25, 0.5833, 0.375, 0.5833, 0.375, 0.6667, 0.375, 0.6667, 0.375, 0.5833, 0.375, 0.6667, 0.375, 0.5833, 0.375, 0.5833, 0.375, 0.6667, 0.375, 0.6667, 0.375, 0.6667, 0.375, 0.6667, 0.375, 0.6667, 0.375, 0.6667, 0.375, 0.6667, 0.375, 0.6667, 0.375, 0.6667, 0.375, 0.6667, 0.375, 0.5833, 0.375, 0.5833, 0.375, 0.6667, 0.375, 0.5833, 0.375, 0.6667, 0.375, 0.6667, 0.375, 0.5833, 0.375, 0.5833, 0.375, 0.5833, 0.375, 0.5833, 0.375, 0.5833, 0.375, 0.6667, 0.375, 0.6667, 0.375, 0.6667, 0.375, 0.6667, 0.375, 0.6667, 0.375, 0.5833, 0.375, 0.5833, 0.375, 0.6667, 0.375, 0.5833, 0.375, 0.6667, 0.375, 0.6667, 0.375, 0.5833, 0.375, 0.5833, 0.375, 0.5833, 0.375, 0.5833, 0.375, 0.5833, 0.5417, 0.4374, 0.5417, 0.5, 0.625, 0.5, 0.625, 0.4374, 0.5417, 0.7098, 0.5417, 0.75, 0.625, 0.75, 0.625, 0.7098, 0.6876, 0.7098, 0.6876, 0.75, 0.75, 0.75, 0.75, 0.7098, 0.375, 0.4375, 0.375, 0.5, 0.4583, 0.5, 0.4583, 0.4374, 0.4583, 0.4374, 0.4583, 0.5, 0.5417, 0.5, 0.5417, 0.4374, 0.4583, 0.5, 0.4583, 0.5833, 0.5417, 0.5833, 0.5417, 0.5, 0.375, 0.5, 0.375, 0.5833, 0.4583, 0.5833, 0.4583, 0.5, 0.6876, 0.5, 0.6876, 0.5833, 0.75, 0.5833, 0.75, 0.5, 0.6876, 0.5833, 0.6876, 0.6667, 0.75, 0.6667, 0.75, 0.5833, 0.5417, 0.5, 0.5417, 0.5833, 0.625, 0.5833, 0.625, 0.5, 0.5417, 0.5833, 0.5417, 0.6667, 0.625, 0.6667, 0.625, 0.5833, 0.625, 0.5833, 0.625, 0.6667, 0.6876, 0.6667, 0.6876, 0.5833, 0.625, 0.5, 0.625, 0.5833, 0.6876, 0.5833, 0.6876, 0.5, 0.4583, 0.375, 0.4583, 0.4374, 0.5417, 0.4374, 0.5417, 0.375, 0.375, 0.375, 0.375, 0.4375, 0.4583, 0.4374, 0.4583, 0.375, 0.625, 0.7098, 0.625, 0.75, 0.6876, 0.75, 0.6876, 0.7098, 0.5417, 0.375, 0.5417, 0.4374, 0.625, 0.4374, 0.625, 0.375, 0.625, 0.6667, 0.625, 0.7098, 0.6876, 0.7098, 0.6876, 0.6667, 0.6876, 0.6667, 0.6876, 0.7098, 0.75, 0.7098, 0.75, 0.6667, 0.5417, 0.6667, 0.5417, 0.7098, 0.625, 0.7098, 0.625, 0.6667, 0.5417, 0.4374, 0.625, 0.4374, 0.625, 0.5, 0.5417, 0.5, 0.5417, 0.7098, 0.625, 0.7098, 0.625, 0.75, 0.5417, 0.75, 0.6876, 0.7098, 0.75, 0.7098, 0.75, 0.75, 0.6876, 0.75, 0.375, 0.4375, 0.4583, 0.4374, 0.4583, 0.5, 0.375, 0.5, 0.4583, 0.4374, 0.5417, 0.4374, 0.5417, 0.5, 0.4583, 0.5, 0.4583, 0.5, 0.5417, 0.5, 0.5417, 0.5833, 0.4583, 0.5833, 0.375, 0.5, 0.4583, 0.5, 0.4583, 0.5833, 0.375, 0.5833, 0.6876, 0.5, 0.75, 0.5, 0.75, 0.5833, 0.6876, 0.5833, 0.6876, 0.5833, 0.75, 0.5833, 0.75, 0.6667, 0.6876, 0.6667, 0.5417, 0.5, 0.625, 0.5, 0.625, 0.5833, 0.5417, 0.5833, 0.5417, 0.5833, 0.625, 0.5833, 0.625, 0.6667, 0.5417, 0.6667, 0.625, 0.5833, 0.6876, 0.5833, 0.6876, 0.6667, 0.625, 0.6667, 0.625, 0.5, 0.6876, 0.5, 0.6876, 0.5833, 0.625, 0.5833, 0.4583, 0.375, 0.5417, 0.375, 0.5417, 0.4374, 0.4583, 0.4374, 0.375, 0.375, 0.4583, 0.375, 0.4583, 0.4374, 0.375, 0.4375, 0.625, 0.7098, 0.6876, 0.7098, 0.6876, 0.75, 0.625, 0.75, 0.5417, 0.375, 0.625, 0.375, 0.625, 0.4374, 0.5417, 0.4374, 0.625, 0.6667, 0.6876, 0.6667, 0.6876, 0.7098, 0.625, 0.7098, 0.6876, 0.6667, 0.75, 0.6667, 0.75, 0.7098, 0.6876, 0.7098, 0.5417, 0.6667, 0.625, 0.6667, 0.625, 0.7098, 0.5417, 0.7098, 0.6876, 0.75, 0.75, 0.75, 0.75, 0.75, 0.6876, 0.75, 0.5417, 0.75, 0.5417, 0.7098, 0.5417, 0.7098, 0.5417, 0.75, 0.5417, 0.7098, 0.5417, 0.6667, 0.5417, 0.6667, 0.5417, 0.7098, 0.5417, 0.6667, 0.5417, 0.5833, 0.5417, 0.5833, 0.5417, 0.6667, 0.375, 0.5, 0.375, 0.4375, 0.375, 0.4375, 0.375, 0.5, 0.5417, 0.5833, 0.4583, 0.5833, 0.4583, 0.5833, 0.5417, 0.5833, 0.6876, 0.75, 0.625, 0.75, 0.625, 0.75, 0.6876, 0.75, 0.4583, 0.5833, 0.375, 0.5833, 0.375, 0.5833, 0.4583, 0.5833, 0.375, 0.5833, 0.375, 0.5, 0.375, 0.5, 0.375, 0.5833, 0.625, 0.75, 0.5417, 0.75, 0.5417, 0.75, 0.625, 0.75, 0.375, 0.4375, 0.375, 0.375, 0.375, 0.375, 0.375, 0.4375, 0.75, 0.75, 0.6876, 0.75, 0.6876, 0.75, 0.75, 0.75, 0.6876, 0.75, 0.6876, 0.75, 0.6876, 0.75, 0.6876, 0.75, 0.75, 0.75, 0.6876, 0.75, 0.6876, 0.75, 0.75, 0.75, 0.625, 0.75, 0.6876, 0.75, 0.6876, 0.75, 0.625, 0.75, 0.625, 0.75, 0.6876, 0.75, 0.6876, 0.75, 0.625, 0.75, 0.6876, 0.75, 0.6876, 0.75, 0.6876, 0.75, 0.6876, 0.75, 0.625, 0.75, 0.625, 0.75, 0.625, 0.75, 0.625, 0.75, 0.75, 0.75, 0.75, 0.75, 0.75, 0.75, 0.75, 0.75, 0.6876, 0.75, 0.625, 0.75, 0.625, 0.75, 0.6876, 0.75, 0.6876, 0.75, 0.6876, 0.75, 0.6876, 0.75, 0.6876, 0.75, 0.6876, 0.75, 0.625, 0.75, 0.625, 0.75, 0.6876, 0.75, 0.625, 0.75, 0.625, 0.75, 0.625, 0.75, 0.625, 0.75, 0.625, 0.75, 0.625, 0.75, 0.625, 0.75, 0.625, 0.75, 0.625, 0.75, 0.625, 0.75, 0.625, 0.75, 0.625, 0.75, 0.625, 0.75, 0.625, 0.75, 0.625, 0.75, 0.625, 0.75, 0.625, 0.75, 0.625, 0.75, 0.625, 0.75, 0.625, 0.75, 0.625, 0.75, 0.625, 0.75, 0.625, 0.75, 0.625, 0.75, 0.625, 0.75, 0.625, 0.75, 0.625, 0.75, 0.625, 0.75, 0.625, 0.75, 0.625, 0.75, 0.625, 0.75, 0.625, 0.75, 0.625, 0.75, 0.625, 0.75, 0.625, 0.75, 0.625, 0.75, 0.625, 0.75, 0.625, 0.75, 0.625, 0.75, 0.625, 0.75, 0.625, 0.75, 0.625, 0.75, 0.625, 0.75, 0.625, 0.75, 0.625, 0.75, 0.625, 0.75, 0.625, 0.75, 0.625, 0.75, 0.625, 0.75, 0.625, 0.75, 0.625, 0.75, 0.625, 0.75, 0.625, 0.75, 0.625, 0.75, 0.625, 0.75, 0.625, 0.75, 0.625, 0.75, 0.625, 0.75, 0.625, 0.75, 0.625, 0.75, 0.625, 0.75, 0.625, 0.75, 0.625, 0.75, 0.625, 0.75, 0.625, 0.75, 0.625, 0.75, 0.625, 0.75, 0.625, 0.75, 0.625, 0.75, 0.625, 0.75, 0.625, 0.75, 0.625, 0.75, 0.625, 0.75, 0.625, 0.75, 0.625, 0.75, 0.625, 0.75, 0.625, 0.75, 0.625, 0.75, 0.625, 0.75, 0.625, 0.75, 0.625, 0.75, 0.625, 0.75, 0.625, 0.75, 0.625, 0.75, 0.375, 0.6667, 0.375, 0.6667, 0.375, 0.6667, 0.375, 0.6667, 0.375, 0.6667, 0.375, 0.5833, 0.375, 0.5833, 0.375, 0.6667, 0.375, 0.6667, 0.375, 0.5833, 0.375, 0.5833, 0.375, 0.6667, 0.375, 0.5833, 0.375, 0.5833, 0.375, 0.5833, 0.375, 0.5833, 0.375, 0.5833, 0.375, 0.6667, 0.375, 0.6667, 0.375, 0.5833, 0.375, 0.6667, 0.375, 0.6667, 0.375, 0.6667, 0.375, 0.6667, 0.375, 0.6667, 0.375, 0.6667, 0.375, 0.6667, 0.375, 0.6667, 0.375, 0.6667, 0.375, 0.6667, 0.375, 0.6667, 0.375, 0.6667, 0.375, 0.6667, 0.375, 0.6667, 0.375, 0.6667, 0.375, 0.6667, 0.375, 0.6667, 0.375, 0.6667, 0.375, 0.6667, 0.375, 0.6667, 0.375, 0.6667, 0.375, 0.6667, 0.375, 0.6667, 0.375, 0.6667, 0.5974, 0.75, 0.625, 0.75, 0.625, 0.875, 0.5974, 0.875, 0.5417, 0.75, 0.5696, 0.75, 0.5696, 0.875, 0.5417, 0.875, 0.5696, 0.75, 0.5974, 0.75, 0.5974, 0.875, 0.5696, 0.875, 0.5696, 0.875, 0.5974, 0.875, 0.5974, 0.875, 0.5696, 0.875, 0.5974, 0.75, 0.5696, 0.75, 0.5696, 0.75, 0.5974, 0.75, 0.5974, 0.75, 0.5696, 0.75, 0.5696, 0.75, 0.5974, 0.75])
me_cube_002.materials.append(mat_glassesmaterial)
me_cube_002.materials.append(mat_crimsonmaterial)
me_cube_002.materials.append(mat_denimmaterial)
me_cube_002.materials.append(mat_shoematerial)
me_cube_002.materials.append(mat_skinmaterial)
me_cube_002.materials.append(mat_hairmaterial)
me_cube_002.use_remesh_fix_poles = True
me_cube_002.use_remesh_preserve_attributes = False
me_cube_002.use_mirror_vertex_groups = False
me_cube_002.update()
arm_armature = bpy.data.armatures.new('Armature')  # bones are not reproduced

# ---- objects
ob_light = bpy.data.objects.new('Light', light_light)
ob_camera = bpy.data.objects.new('Camera', cam_camera)
ob_body = bpy.data.objects.new('Body', me_cube_002)
ob_armature = bpy.data.objects.new('Armature', arm_armature)

# ---- transforms, parenting, visibility, modifiers, constraints
ob_light.location = (4.076, 1.005, 5.904)
ob_light.rotation_euler = (0.6503, 0.05522, 1.866)
ob_light.lock_rotations_4d = False
ob_light.empty_display_type = 'ARROWS'
ob_light.color = (0.0, 0.0, 0.0, 0.0)
ob_light.lineart.crease_threshold = 0.0
ob_camera.location = (6.923, -6.063, 16.8)
ob_camera.rotation_euler = (1.109, 0.0, 0.8149)
ob_camera.lock_rotations_4d = False
ob_camera.empty_display_type = 'ARROWS'
ob_camera.color = (0.0, 0.0, 0.0, 0.0)
ob_camera.display_type = 'WIRE'
ob_camera.lineart.crease_threshold = 0.0
ob_body.parent = ob_armature
ob_body.matrix_parent_inverse = Matrix(((1.0, -0.0, 0.0, -0.0), (-0.0, 1.0, -0.0, 0.0), (0.0, -0.0, 1.0, -8.328), (-0.0, 0.0, -0.0, 1.0)))
ob_body.location = (0.0, 0.0, 6.846)
ob_body.lineart.crease_threshold = 0.0
_vg = ob_body.vertex_groups.new(name='Hips')
for _i, _w in zip([40, 41, 42, 43, 44, 45, 46, 47, 48, 49, 50, 51, 88, 89, 90, 91, 92, 93, 94, 95, 96, 97, 98, 99, 107, 136, 137, 138, 139, 140, 141, 142, 143, 144, 145, 146, 147, 156, 157, 158, 159, 160, 161, 162, 163, 164, 165, 166, 167, 168, 169, 170, 171, 172, 173, 181], [0.8618, 0.8669, 0.9482, 0.9433, 0.7946, 0.7902, 0.05774, 0.07628, 0.01727, 0.04918, 0.07202, 0.0576, 0.3184, 0.3001, 0.8687, 0.9194, 0.1283, 0.1764, 0.8777, 0.8492, 0.868, 0.9272, 0.08108, 0.1107, 0.009233, 0.8812, 0.8823, 0.9142, 0.9027, 0.8604, 0.8552, 0.06296, 0.08244, 0.03638, 0.0604, 0.07781, 0.06198, 0.8155, 0.8274, 0.9125, 0.902, 0.7377, 0.7458, 0.3103, 0.2896, 0.827, 0.877, 0.1213, 0.1688, 0.8738, 0.8376, 0.8408, 0.9061, 0.07919, 0.1076, 0.008914]): _vg.add([_i], _w, 'REPLACE')
_vg = ob_body.vertex_groups.new(name='Stomach')
for _i, _w in zip([32, 33, 34, 35, 38, 39, 40, 41, 42, 43, 44, 45, 46, 47, 48, 49, 50, 51, 124, 126, 127, 128, 129, 130, 131, 134, 135, 136, 137, 138, 139, 140, 141, 142, 143, 144, 145, 146, 147], [0.06851, 0.05866, 0.1209, 0.1504, 0.05597, 0.04196, 0.05242, 0.04764, 0.02922, 0.03474, 0.05288, 0.045, 0.782, 0.5435, 0.8857, 0.8414, 0.3382, 0.7189, 0.0271, 0.03476, 0.05669, 0.07369, 0.05972, 0.1301, 0.1746, 0.05586, 0.04187, 0.08521, 0.07982, 0.06452, 0.0745, 0.0891, 0.08425, 0.7632, 0.5411, 0.8329, 0.7794, 0.3363, 0.7078]): _vg.add([_i], _w, 'REPLACE')
_vg = ob_body.vertex_groups.new(name='Chest')
for _i, _w in zip([0, 2, 4, 6, 9, 15, 16, 17, 22, 23, 24, 25, 28, 29, 30, 31, 32, 33, 34, 35, 36, 37, 46, 48, 49, 51, 124, 125, 126, 127, 128, 129, 130, 131, 132, 142, 144, 145, 147], [0.05176, 0.08949, 0.09324, 0.01344, 0.06082, 0.05397, 0.115, 0.1186, 0.203, 0.185, 0.06398, 0.02783, 0.6353, 0.5903, 0.7664, 0.8044, 0.1842, 0.1251, 0.7433, 0.72, 0.01276, 0.02298, 0.02836, 0.04908, 0.07832, 0.00292, 0.5994, 0.2945, 0.7183, 0.7686, 0.1706, 0.08949, 0.6568, 0.65, 0.006959, 0.0459, 0.05915, 0.1072, 0.001892]): _vg.add([_i], _w, 'REPLACE')
_vg = ob_body.vertex_groups.new(name='Neck')
for _i, _w in zip([2, 4, 8, 9, 14, 15, 17, 22, 23, 24, 29, 30, 31, 126, 127, 197], [0.1427, 0.2223, 0.002592, 0.08027, 0.02401, 0.1081, 0.1322, 0.5571, 0.07409, 0.06231, 0.0152, 0.1371, 0.4186, 0.01821, 0.4186, 0.08751]): _vg.add([_i], _w, 'REPLACE')
_vg = ob_body.vertex_groups.new(name='Head')
for _i, _w in zip([0, 1, 2, 3, 4, 5, 6, 7, 8, 9, 10, 11, 12, 13, 14, 15, 16, 17, 18, 19, 20, 21, 22, 23, 24, 25, 26, 27, 28, 29, 30, 31, 32, 35, 186, 187, 188, 189, 190, 191, 192, 193, 194, 195, 196, 197, 198, 199, 200, 201, 202, 203, 204, 205, 206, 207, 208, 209, 210, 211, 212, 213, 214, 215, 216, 217, 218, 219, 220, 221, 222, 223, 224, 225, 226, 227, 228, 229, 230, 231, 232, 233, 234, 235, 236, 237, 238, 239, 240, 241, 242, 243, 244, 245, 246, 247, 248, 249, 250, 251, 252, 253, 254, 255, 256, 257, 258, 259, 260, 261, 262, 263, 264, 265, 266, 267, 268, 269, 270, 271, 272, 273, 274, 275, 276, 277, 278, 279, 296, 297, 298, 299, 300, 301, 302, 303, 304, 305, 306, 307, 308, 309], [0.9219, 0.9931, 0.749, 0.9779, 0.673, 0.9732, 0.9519, 0.9948, 0.9525, 0.8446, 0.9868, 0.9625, 0.9883, 0.9813, 0.9399, 0.8292, 0.8296, 0.7587, 0.989, 0.9944, 0.9938, 0.998, 0.223, 0.7226, 0.8564, 0.9335, 0.9675, 0.9828, 0.1341, 0.1431, 0.06489, 0.1163, 0.0007423, 0.002605, 0.9972, 0.9868, 0.9942, 0.9773, 0.9941, 0.9979, 0.9926, 0.9896, 0.997, 0.9921, 0.988, 0.9911, 0.9954, 0.9967, 0.9962, 0.9976, 0.9905, 0.9941, 0.9961, 0.9941, 0.9842, 0.9977, 0.988, 0.9921, 0.9959, 0.9973, 0.997, 0.9977, 0.9967, 0.9975, 0.9963, 0.9957, 0.9906, 0.9867, 0.9912, 0.9972, 0.9972, 0.9847, 0.9821, 0.9977, 0.9981, 0.9985, 0.999, 0.9923, 0.9941, 0.9969, 0.9967, 0.9954, 0.9967, 0.9907, 0.9946, 0.9963, 0.9971, 0.9985, 0.9907, 0.9943, 0.9961, 0.9973, 0.9979, 0.9978, 0.9977, 0.9979, 0.9977, 0.998, 0.9972, 0.9976, 0.9972, 0.9976, 0.9981, 0.998, 0.9973, 0.9976, 0.9972, 0.9976, 0.9972, 0.9972, 0.9972, 0.9972, 0.9972, 0.9972, 0.9972, 0.9972, 0.9972, 0.9972, 0.9972, 0.9972, 0.9972, 0.9972, 0.9972, 0.9972, 0.9972, 0.9972, 0.9972, 0.9972, 1.0, 1.0, 1.0, 1.0, 1.0, 1.0, 1.0, 1.0, 1.0, 1.0, 1.0, 1.0, 1.0, 1.0]): _vg.add([_i], _w, 'REPLACE')
_vg = ob_body.vertex_groups.new(name='Shoulder.R')
for _i, _w in zip([17, 28, 29, 30, 31, 32, 33, 34, 35, 36, 37, 38, 39, 44, 45, 46, 47, 48, 50, 51, 124, 125, 126, 127, 128, 129, 130, 131, 132, 133, 134, 135, 136, 137, 140, 141, 142, 143, 144, 145, 146, 147], [0.01145, 0.1499, 0.205, 0.004068, 0.007984, 0.6913, 0.7847, 0.09728, 0.08521, 0.5267, 0.8746, 0.8685, 0.8976, 0.005308, 0.01836, 0.1086, 0.3395, 0.004014, 0.5544, 0.1858, 0.2893, 0.6539, 0.2354, 0.139, 0.7218, 0.8353, 0.2019, 0.1494, 0.5349, 0.8988, 0.8694, 0.9031, 0.003663, 0.01638, 0.0386, 0.05518, 0.12, 0.3446, 0.06348, 0.04925, 0.5613, 0.2003]): _vg.add([_i], _w, 'REPLACE')
_vg = ob_body.vertex_groups.new(name='Bicep.R')
for _i, _w in zip([28, 36, 37, 38, 39, 56, 57, 58, 59, 60, 61, 62, 63, 124, 125, 127, 128, 132, 133, 134, 135, 148, 149, 150, 151, 152, 153, 154, 155], [0.05882, 0.4284, 0.07029, 0.05995, 0.02171, 0.9133, 0.8728, 0.9415, 0.8918, 0.1288, 0.1203, 0.1438, 0.1355, 0.08196, 0.004948, 0.01239, 0.003757, 0.4301, 0.0717, 0.06128, 0.02423, 0.9526, 0.9305, 0.9659, 0.9419, 0.5824, 0.5476, 0.6016, 0.5932]): _vg.add([_i], _w, 'REPLACE')
_vg = ob_body.vertex_groups.new(name='Forearm.R')
for _i, _w in zip([56, 57, 58, 59, 60, 61, 62, 63, 148, 149, 151, 152, 153, 154, 155], [0.07408, 0.1057, 0.04699, 0.09192, 0.8523, 0.8683, 0.8355, 0.8373, 0.02152, 0.04967, 0.03609, 0.4103, 0.4467, 0.389, 0.3948]): _vg.add([_i], _w, 'REPLACE')
_vg = ob_body.vertex_groups.new(name='Hand.R')
for _i, _w in zip([52, 53, 54, 55, 65, 67, 68, 69, 71, 72, 73, 74, 75, 84, 85, 86, 87], [0.0682, 0.9051, 0.06675, 0.8943, 0.9235, 0.9237, 0.01446, 0.9115, 0.9064, 0.9208, 0.9839, 0.9304, 0.9883, 0.9698, 0.9867, 0.972, 0.9882]): _vg.add([_i], _w, 'REPLACE')
_vg = ob_body.vertex_groups.new(name='Thumb_1.R')
for _i, _w in zip([52, 53, 54, 55, 64, 65, 66, 67, 68, 69, 70, 71, 72, 74, 76, 77, 78, 79, 84, 86], [0.9268, 0.08685, 0.9303, 0.0989, 0.9886, 0.07381, 0.9978, 0.07416, 0.9413, 0.08587, 0.9488, 0.09074, 0.07702, 0.06757, 0.9073, 0.864, 0.06186, 0.05337, 0.00869, 0.004361]): _vg.add([_i], _w, 'REPLACE')
_vg = ob_body.vertex_groups.new(name='Thumb_2.R')
for _i, _w in zip([68, 70, 76, 77, 78, 79, 80, 81, 82, 83], [0.002828, 0.00723, 0.09007, 0.1349, 0.9371, 0.9458, 0.9962, 0.9861, 1.006, 1.099]): _vg.add([_i], _w, 'REPLACE')
_vg = ob_body.vertex_groups.new(name='Shoulder.L')
_vg = ob_body.vertex_groups.new(name='Bicep.L')
_vg = ob_body.vertex_groups.new(name='Forearm.L')
_vg = ob_body.vertex_groups.new(name='Hand.L')
_vg = ob_body.vertex_groups.new(name='Thumb_1.L')
_vg = ob_body.vertex_groups.new(name='Thumb_2.L')
_vg = ob_body.vertex_groups.new(name='Thigh.R')
for _i, _w in zip([40, 41, 42, 44, 45, 88, 89, 90, 91, 92, 93, 94, 95, 96, 97, 98, 99, 104, 105, 106, 107, 108, 109, 110, 111, 137, 138, 140, 141, 156, 157, 158, 159, 160, 161, 162, 163, 164, 165, 166, 167, 168, 169, 170, 171, 172, 173, 178, 179, 180, 181, 182, 183, 184, 185], [0.06873, 0.0, 0.0, 0.0, 0.0, 0.0, 0.0, 0.1218, 0.07283, 0.0, 0.0, 0.118, 0.1432, 0.1249, 0.06871, 0.9124, 0.7838, 0.8558, 0.8466, 0.9187, 0.9021, 0.1391, 0.1048, 0.1594, 0.1131, 0.0, 0.0, 0.0, 0.0, 0.184, 0.0, 0.0, 0.09754, 0.0, 0.0, 0.0, 0.0, 0.1708, 0.1218, 0.0, 0.0, 0.1234, 0.1568, 0.1538, 0.0913, 0.9167, 0.7901, 0.856, 0.847, 0.9189, 0.9024, 0.1391, 0.1049, 0.1595, 0.1132]): _vg.add([_i], _w, 'REPLACE')
_vg = ob_body.vertex_groups.new(name='Calf.R')
for _i, _w in zip([100, 101, 102, 103, 104, 105, 106, 107, 108, 109, 110, 111, 112, 113, 114, 115, 174, 175, 176, 177, 178, 179, 180, 181, 182, 183, 184, 185, 280, 281, 282, 283, 284, 285, 286, 287], [0.04329, 0.9039, 0.02022, 0.9002, 0.1428, 0.1306, 0.07454, 0.06728, 0.8591, 0.8718, 0.8337, 0.8716, 0.05268, 0.496, 0.03408, 0.4952, 0.8328, 0.9529, 0.1744, 0.8847, 0.1429, 0.131, 0.07523, 0.0679, 0.8591, 0.8813, 0.8359, 0.8804, 0.04876, 0.781, 0.05094, 0.7467, 0.0664, 0.4805, 0.06498, 0.4821]): _vg.add([_i], _w, 'REPLACE')
_vg = ob_body.vertex_groups.new(name='Foot.R')
for _i, _w in zip([100, 101, 102, 103, 112, 113, 114, 115, 116, 117, 118, 119, 120, 121, 122, 123, 174, 175, 176, 177, 280, 281, 282, 283, 284, 285, 286, 287, 288, 289, 290, 291, 292, 293, 294, 295], [0.9527, 0.09365, 0.9646, 0.09801, 0.9472, 0.5036, 0.9579, 0.5046, 0.9997, 0.9997, 0.9995, 0.9994, 0.9947, 0.9969, 0.9948, 0.9971, 0.1657, 0.03806, 0.825, 0.1131, 0.9506, 0.219, 0.9491, 0.2533, 0.9336, 0.5195, 0.935, 0.5179, 0.9995, 0.9993, 0.9988, 0.9981, 0.9888, 0.9961, 0.9876, 0.9953]): _vg.add([_i], _w, 'REPLACE')
_vg = ob_body.vertex_groups.new(name='Thigh.L')
_vg = ob_body.vertex_groups.new(name='Calf.L')
_vg = ob_body.vertex_groups.new(name='Foot.L')
_m = ob_body.modifiers.new('Mirror', 'MIRROR')
_m = ob_body.modifiers.new('Armature', 'ARMATURE')
_m.object = ob_armature
ob_armature.location = (0.0, 0.0, 8.328)
ob_armature.show_in_front = True
ob_armature.lineart.crease_threshold = 0.0

# ---- collection membership
col_collection.objects.link(ob_light)
col_collection.objects.link(ob_camera)
col_collection.objects.link(ob_body)
col_collection.objects.link(ob_armature)

# ---- scene / render settings (as saved in the file)
scene.camera = ob_camera
scene.frame_start = 1; scene.frame_end = 101; scene.frame_set(1)
scene.render.engine = 'BLENDER_EEVEE_NEXT'
scene.cycles.samples = 128
scene.cycles.sampling_pattern = 'TABULATED_SOBOL'
scene.cycles.use_adaptive_sampling = False
scene.cycles.use_light_tree = False
scene.view_settings.view_transform = 'Filmic'
bpy.context.view_layer.update()
